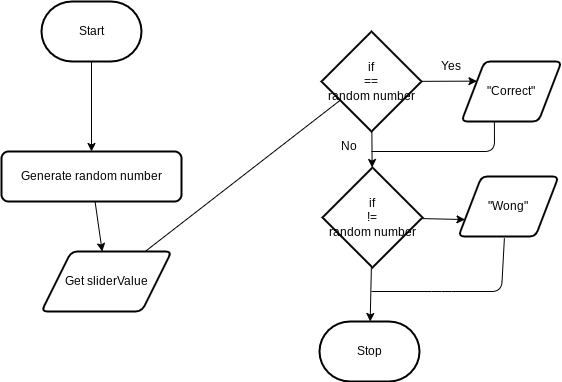

The diagram above was exported from draw.io. Its source (the exported page's mxGraphModel, read from the mxfile embedded in the PNG):
<mxGraphModel dx="1086" dy="671" grid="1" gridSize="10" guides="1" tooltips="1" connect="1" arrows="1" fold="1" page="1" pageScale="1" pageWidth="850" pageHeight="1100" math="0" shadow="0">
  <root>
    <mxCell id="0" />
    <mxCell id="1" parent="0" />
    <mxCell id="7" style="edgeStyle=none;html=1;entryX=0.5;entryY=0;entryDx=0;entryDy=0;" edge="1" parent="1" source="2" target="4">
      <mxGeometry relative="1" as="geometry">
        <mxPoint x="180" y="120" as="targetPoint" />
      </mxGeometry>
    </mxCell>
    <mxCell id="2" value="Start" style="strokeWidth=2;html=1;shape=mxgraph.flowchart.terminator;whiteSpace=wrap;" parent="1" vertex="1">
      <mxGeometry x="140" y="30" width="100" height="60" as="geometry" />
    </mxCell>
    <mxCell id="3" value="Stop" style="strokeWidth=2;html=1;shape=mxgraph.flowchart.terminator;whiteSpace=wrap;" parent="1" vertex="1">
      <mxGeometry x="418" y="350" width="100" height="60" as="geometry" />
    </mxCell>
    <mxCell id="9" value="" style="edgeStyle=none;html=1;" edge="1" parent="1" source="4" target="8">
      <mxGeometry relative="1" as="geometry" />
    </mxCell>
    <mxCell id="4" value="Generate random number" style="rounded=1;whiteSpace=wrap;html=1;absoluteArcSize=1;arcSize=14;strokeWidth=2;" vertex="1" parent="1">
      <mxGeometry x="100" y="180" width="180" height="50" as="geometry" />
    </mxCell>
    <mxCell id="25" style="edgeStyle=none;html=1;entryX=0.3;entryY=0.6;entryDx=0;entryDy=0;entryPerimeter=0;" edge="1" parent="1" source="8" target="10">
      <mxGeometry relative="1" as="geometry" />
    </mxCell>
    <mxCell id="8" value="Get sliderValue" style="shape=parallelogram;html=1;strokeWidth=2;perimeter=parallelogramPerimeter;whiteSpace=wrap;rounded=1;arcSize=12;size=0.23;" vertex="1" parent="1">
      <mxGeometry x="140" y="280" width="130" height="60" as="geometry" />
    </mxCell>
    <mxCell id="14" style="edgeStyle=none;html=1;entryX=0;entryY=0.25;entryDx=0;entryDy=0;" edge="1" parent="1" source="10" target="11">
      <mxGeometry relative="1" as="geometry" />
    </mxCell>
    <mxCell id="15" style="edgeStyle=none;html=1;" edge="1" parent="1" source="10" target="13">
      <mxGeometry relative="1" as="geometry" />
    </mxCell>
    <mxCell id="10" value="if&lt;br&gt;==&lt;br&gt;random number" style="strokeWidth=2;html=1;shape=mxgraph.flowchart.decision;whiteSpace=wrap;" vertex="1" parent="1">
      <mxGeometry x="420" y="60" width="100" height="100" as="geometry" />
    </mxCell>
    <mxCell id="11" value="&quot;Correct&quot;" style="shape=parallelogram;html=1;strokeWidth=2;perimeter=parallelogramPerimeter;whiteSpace=wrap;rounded=1;arcSize=12;size=0.23;" vertex="1" parent="1">
      <mxGeometry x="560" y="90" width="100" height="60" as="geometry" />
    </mxCell>
    <mxCell id="22" style="edgeStyle=none;html=1;entryX=0;entryY=0.75;entryDx=0;entryDy=0;" edge="1" parent="1" source="13" target="21">
      <mxGeometry relative="1" as="geometry" />
    </mxCell>
    <mxCell id="23" style="edgeStyle=none;html=1;" edge="1" parent="1" source="13" target="3">
      <mxGeometry relative="1" as="geometry" />
    </mxCell>
    <mxCell id="13" value="if&lt;br&gt;!=&lt;br&gt;random number" style="strokeWidth=2;html=1;shape=mxgraph.flowchart.decision;whiteSpace=wrap;" vertex="1" parent="1">
      <mxGeometry x="421" y="196" width="100" height="100" as="geometry" />
    </mxCell>
    <mxCell id="17" value="Yes" style="text;html=1;strokeColor=none;fillColor=none;align=center;verticalAlign=middle;whiteSpace=wrap;rounded=0;" vertex="1" parent="1">
      <mxGeometry x="520" y="80" width="60" height="30" as="geometry" />
    </mxCell>
    <mxCell id="18" value="No" style="text;html=1;strokeColor=none;fillColor=none;align=center;verticalAlign=middle;whiteSpace=wrap;rounded=0;" vertex="1" parent="1">
      <mxGeometry x="418" y="160" width="60" height="30" as="geometry" />
    </mxCell>
    <mxCell id="20" value="" style="endArrow=none;html=1;entryX=0.329;entryY=0.996;entryDx=0;entryDy=0;entryPerimeter=0;" edge="1" parent="1" target="11">
      <mxGeometry width="50" height="50" relative="1" as="geometry">
        <mxPoint x="470" y="180" as="sourcePoint" />
        <mxPoint x="450" y="310" as="targetPoint" />
        <Array as="points">
          <mxPoint x="593" y="180" />
        </Array>
      </mxGeometry>
    </mxCell>
    <mxCell id="21" value="&quot;Wong&quot;" style="shape=parallelogram;html=1;strokeWidth=2;perimeter=parallelogramPerimeter;whiteSpace=wrap;rounded=1;arcSize=12;size=0.23;" vertex="1" parent="1">
      <mxGeometry x="557" y="205" width="100" height="60" as="geometry" />
    </mxCell>
    <mxCell id="24" value="" style="endArrow=none;html=1;entryX=0.329;entryY=0.996;entryDx=0;entryDy=0;entryPerimeter=0;" edge="1" parent="1">
      <mxGeometry width="50" height="50" relative="1" as="geometry">
        <mxPoint x="470" y="320" as="sourcePoint" />
        <mxPoint x="602.9000000000001" y="266.76" as="targetPoint" />
        <Array as="points">
          <mxPoint x="540" y="320" />
          <mxPoint x="600" y="320" />
        </Array>
      </mxGeometry>
    </mxCell>
  </root>
</mxGraphModel>